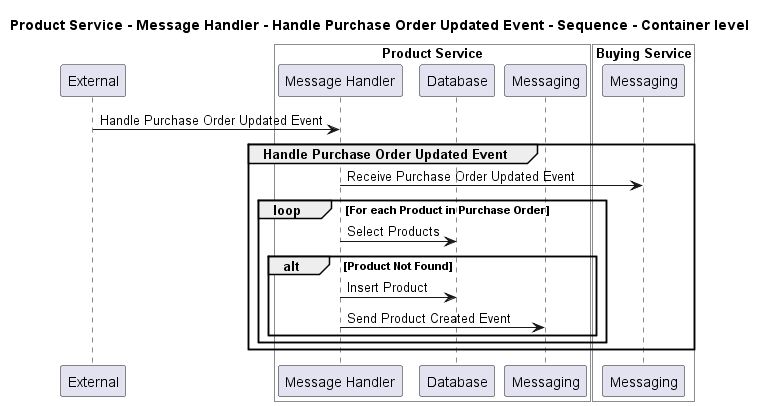

The diagram above was rendered by PlantUML. Its source (embedded in the PNG):
@startuml
!pragma layout smetana

title Product Service - Message Handler - Handle Purchase Order Updated Event - Sequence - Container level

participant "External" as C4InterFlow.SoftwareSystems.ExternalSystem

box "Product Service" #White
    participant "Message Handler" as ECommercePlatform.SoftwareSystems.ProductService.Containers.MessageHandler
    participant "Database" as ECommercePlatform.SoftwareSystems.ProductService.Containers.Database
    participant "Messaging" as ECommercePlatform.SoftwareSystems.ProductService.Containers.Messaging
end box


box "Buying Service" #White
    participant "Messaging" as ECommercePlatform.SoftwareSystems.BuyingService.Containers.Messaging
end box


C4InterFlow.SoftwareSystems.ExternalSystem -> ECommercePlatform.SoftwareSystems.ProductService.Containers.MessageHandler : Handle Purchase Order Updated Event
group Handle Purchase Order Updated Event
ECommercePlatform.SoftwareSystems.ProductService.Containers.MessageHandler -> ECommercePlatform.SoftwareSystems.BuyingService.Containers.Messaging : Receive Purchase Order Updated Event
loop For each Product in Purchase Order
ECommercePlatform.SoftwareSystems.ProductService.Containers.MessageHandler -> ECommercePlatform.SoftwareSystems.ProductService.Containers.Database : Select Products
alt Product Not Found
ECommercePlatform.SoftwareSystems.ProductService.Containers.MessageHandler -> ECommercePlatform.SoftwareSystems.ProductService.Containers.Database : Insert Product
ECommercePlatform.SoftwareSystems.ProductService.Containers.MessageHandler -> ECommercePlatform.SoftwareSystems.ProductService.Containers.Messaging : Send Product Created Event
end
end
end


@enduml